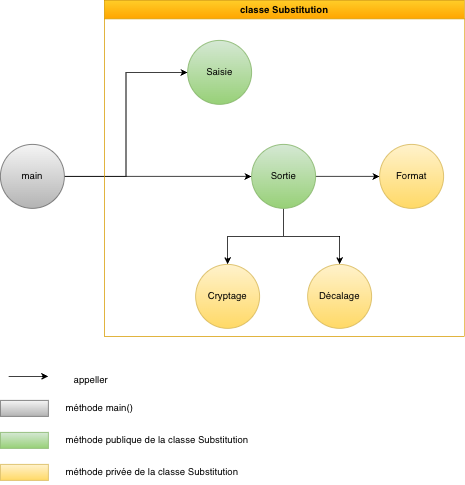

The diagram above was exported from draw.io. Its source (the exported page's mxGraphModel, read from the mxfile embedded in the PNG):
<mxGraphModel dx="934" dy="1820" grid="1" gridSize="10" guides="1" tooltips="1" connect="1" arrows="1" fold="1" page="1" pageScale="1" pageWidth="827" pageHeight="1169" math="0" shadow="0">
  <root>
    <mxCell id="0" />
    <mxCell id="1" parent="0" />
    <mxCell id="KNCiYKkDRMRhBQ2eSu2t-2" edge="1" parent="1" source="CZTFWIXWPjOLzTgFCihi-1" style="edgeStyle=orthogonalEdgeStyle;rounded=0;orthogonalLoop=1;jettySize=auto;html=1;entryX=0;entryY=0.5;entryDx=0;entryDy=0;" target="AbBYFrdsvj_vXwy6c78q-3">
      <mxGeometry relative="1" as="geometry" />
    </mxCell>
    <mxCell id="KNCiYKkDRMRhBQ2eSu2t-5" edge="1" parent="1" source="CZTFWIXWPjOLzTgFCihi-1" style="edgeStyle=orthogonalEdgeStyle;rounded=0;orthogonalLoop=1;jettySize=auto;html=1;" target="AbBYFrdsvj_vXwy6c78q-6">
      <mxGeometry relative="1" as="geometry" />
    </mxCell>
    <mxCell id="CZTFWIXWPjOLzTgFCihi-1" parent="1" style="ellipse;whiteSpace=wrap;html=1;fillColor=#f5f5f5;strokeColor=#666666;gradientColor=#b3b3b3;" value="main" vertex="1">
      <mxGeometry height="80" width="80" x="20" y="160" as="geometry" />
    </mxCell>
    <mxCell id="CZTFWIXWPjOLzTgFCihi-24" parent="1" style="whiteSpace=wrap;html=1;fillColor=#f5f5f5;strokeColor=#666666;gradientColor=#b3b3b3;" value="" vertex="1">
      <mxGeometry height="20" width="60" x="20" y="480" as="geometry" />
    </mxCell>
    <mxCell id="CZTFWIXWPjOLzTgFCihi-25" parent="1" style="whiteSpace=wrap;html=1;fillColor=#d5e8d4;strokeColor=#82b366;gradientColor=#97d077;" value="" vertex="1">
      <mxGeometry height="20" width="60" x="20" y="520" as="geometry" />
    </mxCell>
    <mxCell id="CZTFWIXWPjOLzTgFCihi-26" parent="1" style="whiteSpace=wrap;html=1;fillColor=#fff2cc;strokeColor=#d6b656;gradientColor=#ffd966;" value="" vertex="1">
      <mxGeometry height="20" width="60" x="20" y="560" as="geometry" />
    </mxCell>
    <mxCell id="CZTFWIXWPjOLzTgFCihi-27" parent="1" style="text;html=1;whiteSpace=wrap;strokeColor=none;fillColor=none;align=left;verticalAlign=middle;rounded=0;" value="méthode main()" vertex="1">
      <mxGeometry height="30" width="150" x="100" y="475" as="geometry" />
    </mxCell>
    <mxCell id="CZTFWIXWPjOLzTgFCihi-28" parent="1" style="text;html=1;whiteSpace=wrap;strokeColor=none;fillColor=none;align=left;verticalAlign=middle;rounded=0;" value="méthode publique de la classe Substitution" vertex="1">
      <mxGeometry height="30" width="240" x="100" y="515" as="geometry" />
    </mxCell>
    <mxCell id="CZTFWIXWPjOLzTgFCihi-29" parent="1" style="text;html=1;whiteSpace=wrap;strokeColor=none;fillColor=none;align=left;verticalAlign=middle;rounded=0;" value="méthode privée de la classe Substitution" vertex="1">
      <mxGeometry height="30" width="230" x="100" y="555" as="geometry" />
    </mxCell>
    <mxCell id="KNCiYKkDRMRhBQ2eSu2t-6" edge="1" parent="1" style="endArrow=classic;html=1;rounded=0;" value="">
      <mxGeometry height="50" relative="1" width="50" as="geometry">
        <Array as="points">
          <mxPoint x="50" y="450" />
        </Array>
        <mxPoint x="30" y="450" as="sourcePoint" />
        <mxPoint x="80" y="450" as="targetPoint" />
      </mxGeometry>
    </mxCell>
    <mxCell id="KNCiYKkDRMRhBQ2eSu2t-7" parent="1" style="text;html=1;whiteSpace=wrap;strokeColor=none;fillColor=none;align=left;verticalAlign=middle;rounded=0;" value="appeller" vertex="1">
      <mxGeometry height="30" width="150" x="110" y="440" as="geometry" />
    </mxCell>
    <mxCell id="KNCiYKkDRMRhBQ2eSu2t-14" parent="1" style="swimlane;whiteSpace=wrap;html=1;fillColor=#ffcd28;gradientColor=#ffa500;strokeColor=#d79b00;" value="classe Substitution" vertex="1">
      <mxGeometry height="420" width="450" x="150" y="-20" as="geometry" />
    </mxCell>
    <mxCell id="AbBYFrdsvj_vXwy6c78q-4" parent="KNCiYKkDRMRhBQ2eSu2t-14" style="ellipse;whiteSpace=wrap;html=1;aspect=fixed;fillColor=#fff2cc;strokeColor=#d6b656;gradientColor=#ffd966;" value="Cryptage" vertex="1">
      <mxGeometry height="80" width="80" x="114" y="330" as="geometry" />
    </mxCell>
    <mxCell id="AbBYFrdsvj_vXwy6c78q-5" parent="KNCiYKkDRMRhBQ2eSu2t-14" style="ellipse;whiteSpace=wrap;html=1;aspect=fixed;fillColor=#fff2cc;strokeColor=#d6b656;gradientColor=#ffd966;" value="Décalage" vertex="1">
      <mxGeometry height="80" width="80" x="254" y="330" as="geometry" />
    </mxCell>
    <mxCell id="AbBYFrdsvj_vXwy6c78q-8" edge="1" parent="KNCiYKkDRMRhBQ2eSu2t-14" source="AbBYFrdsvj_vXwy6c78q-6" style="edgeStyle=orthogonalEdgeStyle;rounded=0;orthogonalLoop=1;jettySize=auto;html=1;" target="AbBYFrdsvj_vXwy6c78q-7">
      <mxGeometry relative="1" as="geometry" />
    </mxCell>
    <mxCell id="AbBYFrdsvj_vXwy6c78q-12" edge="1" parent="KNCiYKkDRMRhBQ2eSu2t-14" source="AbBYFrdsvj_vXwy6c78q-6" style="edgeStyle=orthogonalEdgeStyle;rounded=0;orthogonalLoop=1;jettySize=auto;html=1;" target="AbBYFrdsvj_vXwy6c78q-5">
      <mxGeometry relative="1" as="geometry" />
    </mxCell>
    <mxCell id="KNCiYKkDRMRhBQ2eSu2t-1" edge="1" parent="KNCiYKkDRMRhBQ2eSu2t-14" source="AbBYFrdsvj_vXwy6c78q-6" style="edgeStyle=orthogonalEdgeStyle;rounded=0;orthogonalLoop=1;jettySize=auto;html=1;entryX=0.5;entryY=0;entryDx=0;entryDy=0;" target="AbBYFrdsvj_vXwy6c78q-4">
      <mxGeometry relative="1" as="geometry" />
    </mxCell>
    <mxCell id="AbBYFrdsvj_vXwy6c78q-6" parent="KNCiYKkDRMRhBQ2eSu2t-14" style="ellipse;whiteSpace=wrap;html=1;aspect=fixed;fillColor=#d5e8d4;strokeColor=#82b366;gradientColor=#97d077;" value="Sortie" vertex="1">
      <mxGeometry height="80" width="80" x="184" y="180" as="geometry" />
    </mxCell>
    <mxCell id="AbBYFrdsvj_vXwy6c78q-7" parent="KNCiYKkDRMRhBQ2eSu2t-14" style="ellipse;whiteSpace=wrap;html=1;aspect=fixed;fillColor=#fff2cc;strokeColor=#d6b656;gradientColor=#ffd966;" value="Format" vertex="1">
      <mxGeometry height="80" width="80" x="344" y="180" as="geometry" />
    </mxCell>
    <mxCell id="AbBYFrdsvj_vXwy6c78q-3" parent="KNCiYKkDRMRhBQ2eSu2t-14" style="ellipse;whiteSpace=wrap;html=1;aspect=fixed;fillColor=#d5e8d4;strokeColor=#82b366;gradientColor=#97d077;" value="Saisie" vertex="1">
      <mxGeometry height="80" width="80" x="104" y="50" as="geometry" />
    </mxCell>
  </root>
</mxGraphModel>